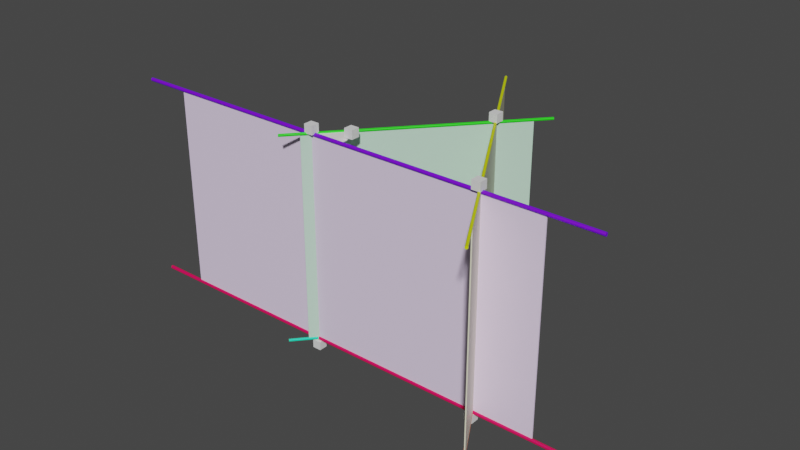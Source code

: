 # Source: teorema9_252.blend  (saved by Blender 3.6.11; exported with 4.5.12 LTS)
import bpy
from mathutils import Matrix  # noqa: F401  (used for matrix-valued properties, if any)

bpy.ops.wm.read_factory_settings(use_empty=True)
scene = bpy.context.scene
scene.name = 'Scene'

# ---- collections
col_collection = bpy.data.collections.new('Collection'); scene.collection.children.link(col_collection)

# ---- materials (node trees are filled in below, after node groups)
mat_x = bpy.data.materials.new('Матеріал')
mat_x.use_transparent_shadow = False
mat_001 = bpy.data.materials.new('Матеріал.001')
mat_001.use_transparent_shadow = False
mat_002 = bpy.data.materials.new('Матеріал.002')
mat_002.use_transparent_shadow = False
mat_007 = bpy.data.materials.new('Матеріал.007')
mat_007.use_transparent_shadow = False
mat_008 = bpy.data.materials.new('Матеріал.008')
mat_008.use_transparent_shadow = False
mat_006 = bpy.data.materials.new('Матеріал.006')
mat_006.use_transparent_shadow = False
mat_004 = bpy.data.materials.new('Матеріал.004')
mat_004.use_transparent_shadow = False
mat_005 = bpy.data.materials.new('Матеріал.005')
mat_005.use_transparent_shadow = False
mat_003 = bpy.data.materials.new('Матеріал.003')
mat_003.use_transparent_shadow = False
mat_material_001 = bpy.data.materials.new('Material.001')
mat_material_001.use_transparent_shadow = False
mat_material = bpy.data.materials.new('Material')
mat_material.alpha_threshold = 0.0
mat_material.use_transparent_shadow = False
mat_material.roughness = 0.5
mat_material.line_color = (0.0, 0.0, 0.0, 1.0)

# ---- material node trees
mat_x.use_nodes = True; mat_x.node_tree.nodes.clear()
_N = mat_x.node_tree.nodes; _L = mat_x.node_tree.links
n0 = _N.new('ShaderNodeBsdfPrincipled'); n0.name = 'Principled BSDF'; n0.location = (10, 300)
n0.distribution = 'GGX'
n0.subsurface_method = 'RANDOM_WALK_SKIN'
n0.inputs[0].default_value = (0.8951, 0.747, 1.0, 1.0)
n0.inputs[3].default_value = 1.45
n0.inputs[27].default_value = (0.0, 0.0, 0.0, 1.0)
n0.inputs[28].default_value = 1.0
n1 = _N.new('ShaderNodeOutputMaterial'); n1.name = 'Material Output'; n1.location = (300, 300)
_L.new(n0.outputs[0], n1.inputs[0])
n1.is_active_output = True
mat_001.use_nodes = True; mat_001.node_tree.nodes.clear()
_N = mat_001.node_tree.nodes; _L = mat_001.node_tree.links
n0 = _N.new('ShaderNodeBsdfPrincipled'); n0.name = 'Principled BSDF'; n0.location = (10, 300)
n0.distribution = 'GGX'
n0.subsurface_method = 'RANDOM_WALK_SKIN'
n0.inputs[0].default_value = (0.8, 0.7924, 0.5909, 1.0)
n0.inputs[3].default_value = 1.45
n0.inputs[27].default_value = (0.0, 0.0, 0.0, 1.0)
n0.inputs[28].default_value = 1.0
n1 = _N.new('ShaderNodeOutputMaterial'); n1.name = 'Material Output'; n1.location = (300, 300)
_L.new(n0.outputs[0], n1.inputs[0])
n1.is_active_output = True
mat_002.use_nodes = True; mat_002.node_tree.nodes.clear()
_N = mat_002.node_tree.nodes; _L = mat_002.node_tree.links
n0 = _N.new('ShaderNodeBsdfPrincipled'); n0.name = 'Principled BSDF'; n0.location = (10, 300)
n0.distribution = 'GGX'
n0.subsurface_method = 'RANDOM_WALK_SKIN'
n0.inputs[0].default_value = (0.5519, 0.8, 0.6372, 1.0)
n0.inputs[3].default_value = 1.45
n0.inputs[27].default_value = (0.0, 0.0, 0.0, 1.0)
n0.inputs[28].default_value = 1.0
n1 = _N.new('ShaderNodeOutputMaterial'); n1.name = 'Material Output'; n1.location = (300, 300)
_L.new(n0.outputs[0], n1.inputs[0])
n1.is_active_output = True
mat_007.use_nodes = True; mat_007.node_tree.nodes.clear()
_N = mat_007.node_tree.nodes; _L = mat_007.node_tree.links
n0 = _N.new('ShaderNodeBsdfPrincipled'); n0.name = 'Principled BSDF'; n0.location = (10, 300)
n0.distribution = 'GGX'
n0.subsurface_method = 'RANDOM_WALK_SKIN'
n0.inputs[0].default_value = (0.01265, 0.8, 0.001005, 1.0)
n0.inputs[3].default_value = 1.45
n0.inputs[27].default_value = (0.0, 0.0, 0.0, 1.0)
n0.inputs[28].default_value = 1.0
n1 = _N.new('ShaderNodeOutputMaterial'); n1.name = 'Material Output'; n1.location = (300, 300)
_L.new(n0.outputs[0], n1.inputs[0])
n1.is_active_output = True
mat_008.use_nodes = True; mat_008.node_tree.nodes.clear()
_N = mat_008.node_tree.nodes; _L = mat_008.node_tree.links
n0 = _N.new('ShaderNodeBsdfPrincipled'); n0.name = 'Principled BSDF'; n0.location = (10, 300)
n0.distribution = 'GGX'
n0.subsurface_method = 'RANDOM_WALK_SKIN'
n0.inputs[0].default_value = (0.6947, 0.8, 0.0, 1.0)
n0.inputs[3].default_value = 1.45
n0.inputs[27].default_value = (0.0, 0.0, 0.0, 1.0)
n0.inputs[28].default_value = 1.0
n1 = _N.new('ShaderNodeOutputMaterial'); n1.name = 'Material Output'; n1.location = (300, 300)
_L.new(n0.outputs[0], n1.inputs[0])
n1.is_active_output = True
mat_006.use_nodes = True; mat_006.node_tree.nodes.clear()
_N = mat_006.node_tree.nodes; _L = mat_006.node_tree.links
n0 = _N.new('ShaderNodeBsdfPrincipled'); n0.name = 'Principled BSDF'; n0.location = (10, 300)
n0.distribution = 'GGX'
n0.subsurface_method = 'RANDOM_WALK_SKIN'
n0.inputs[0].default_value = (0.1818, 0.0, 0.8, 1.0)
n0.inputs[3].default_value = 1.45
n0.inputs[27].default_value = (0.0, 0.0, 0.0, 1.0)
n0.inputs[28].default_value = 1.0
n1 = _N.new('ShaderNodeOutputMaterial'); n1.name = 'Material Output'; n1.location = (300, 300)
_L.new(n0.outputs[0], n1.inputs[0])
n1.is_active_output = True
mat_004.use_nodes = True; mat_004.node_tree.nodes.clear()
_N = mat_004.node_tree.nodes; _L = mat_004.node_tree.links
n0 = _N.new('ShaderNodeBsdfPrincipled'); n0.name = 'Principled BSDF'; n0.location = (10, 300)
n0.distribution = 'GGX'
n0.subsurface_method = 'RANDOM_WALK_SKIN'
n0.inputs[0].default_value = (0.0, 0.8, 0.4672, 1.0)
n0.inputs[3].default_value = 1.45
n0.inputs[27].default_value = (0.0, 0.0, 0.0, 1.0)
n0.inputs[28].default_value = 1.0
n1 = _N.new('ShaderNodeOutputMaterial'); n1.name = 'Material Output'; n1.location = (300, 300)
_L.new(n0.outputs[0], n1.inputs[0])
n1.is_active_output = True
mat_005.use_nodes = True; mat_005.node_tree.nodes.clear()
_N = mat_005.node_tree.nodes; _L = mat_005.node_tree.links
n0 = _N.new('ShaderNodeBsdfPrincipled'); n0.name = 'Principled BSDF'; n0.location = (10, 300)
n0.distribution = 'GGX'
n0.subsurface_method = 'RANDOM_WALK_SKIN'
n0.inputs[0].default_value = (0.8, 0.1372, 0.0, 1.0)
n0.inputs[3].default_value = 1.45
n0.inputs[27].default_value = (0.0, 0.0, 0.0, 1.0)
n0.inputs[28].default_value = 1.0
n1 = _N.new('ShaderNodeOutputMaterial'); n1.name = 'Material Output'; n1.location = (300, 300)
_L.new(n0.outputs[0], n1.inputs[0])
n1.is_active_output = True
mat_003.use_nodes = True; mat_003.node_tree.nodes.clear()
_N = mat_003.node_tree.nodes; _L = mat_003.node_tree.links
n0 = _N.new('ShaderNodeBsdfPrincipled'); n0.name = 'Principled BSDF'; n0.location = (10, 300)
n0.distribution = 'GGX'
n0.subsurface_method = 'RANDOM_WALK_SKIN'
n0.inputs[0].default_value = (0.8, 0.0, 0.09625, 1.0)
n0.inputs[3].default_value = 1.45
n0.inputs[27].default_value = (0.0, 0.0, 0.0, 1.0)
n0.inputs[28].default_value = 1.0
n1 = _N.new('ShaderNodeOutputMaterial'); n1.name = 'Material Output'; n1.location = (300, 300)
_L.new(n0.outputs[0], n1.inputs[0])
n1.is_active_output = True
mat_material_001.use_nodes = True; mat_material_001.node_tree.nodes.clear()
_N = mat_material_001.node_tree.nodes; _L = mat_material_001.node_tree.links
n0 = _N.new('ShaderNodeBsdfPrincipled'); n0.name = 'Principled BSDF'; n0.location = (10, 300)
n0.distribution = 'GGX'
n0.subsurface_method = 'RANDOM_WALK_SKIN'
n0.inputs[0].default_value = (1.0, 0.9576, 0.9576, 1.0)
n0.inputs[3].default_value = 1.45
n0.inputs[27].default_value = (0.0, 0.0, 0.0, 1.0)
n0.inputs[28].default_value = 1.0
n1 = _N.new('ShaderNodeOutputMaterial'); n1.name = 'Material Output'; n1.location = (300, 300)
_L.new(n0.outputs[0], n1.inputs[0])
n1.is_active_output = True
mat_material.use_nodes = True; mat_material.node_tree.nodes.clear()
_N = mat_material.node_tree.nodes; _L = mat_material.node_tree.links
n0 = _N.new('ShaderNodeOutputMaterial'); n0.name = 'Material Output'; n0.location = (300, 300)
n1 = _N.new('ShaderNodeBsdfPrincipled'); n1.name = 'Principled BSDF'; n1.location = (10, 300)
n1.distribution = 'GGX'
n1.subsurface_method = 'RANDOM_WALK_SKIN'
n1.inputs[3].default_value = 1.45
n1.inputs[27].default_value = (0.0, 0.0, 0.0, 1.0)
n1.inputs[28].default_value = 1.0
_L.new(n1.outputs[0], n0.inputs[0])
n0.is_active_output = True

# ---- world
world_world = bpy.data.worlds.new('World'); scene.world = world_world
world_world.use_nodes = True; world_world.node_tree.nodes.clear()
_N = world_world.node_tree.nodes; _L = world_world.node_tree.links
n0 = _N.new('ShaderNodeOutputWorld'); n0.name = 'World Output'; n0.location = (300, 300)
n1 = _N.new('ShaderNodeBackground'); n1.name = 'Background'; n1.location = (10, 300)
n1.inputs[0].default_value = (0.05088, 0.05088, 0.05088, 1.0)
_L.new(n1.outputs[0], n0.inputs[0])
n0.is_active_output = True
world_world.color = (0.05088, 0.05088, 0.05088)
world_world.use_sun_shadow = False
world_world.sun_shadow_jitter_overblur = 0.0

# ---- meshes
me_x = bpy.data.meshes.new('Площина')
me_x.from_pydata([(-2.927, -1.0, 4.279e-16), (1.0, -1.0, 0.0), (-2.927, 1.0, 4.279e-16), (1.0, 1.0, 0.0), (-2.927, -1.0, -0.01), (1.0, -1.0, -0.01), (-2.927, 1.0, -0.01), (1.0, 1.0, -0.01)], [], [(0, 1, 3, 2), (4, 6, 7, 5), (0, 2, 6, 4), (1, 0, 4, 5), (3, 1, 5, 7), (2, 3, 7, 6)])
_uv = me_x.uv_layers.new(name='UVКарта')
_uv.uv.foreach_set('vector', [0.0, 0.0, 1.0, 0.0, 1.0, 1.0, 0.0, 1.0, 0.0, 0.0, 0.0, 1.0, 1.0, 1.0, 1.0, 0.0, 0.0, 0.0, 0.0, 1.0, 0.0, 1.0, 0.0, 0.0, 1.0, 0.0, 0.0, 0.0, 0.0, 0.0, 1.0, 0.0, 1.0, 1.0, 1.0, 0.0, 1.0, 0.0, 1.0, 1.0, 0.0, 1.0, 1.0, 1.0, 1.0, 1.0, 0.0, 1.0])
me_x.materials.append(mat_x)
me_x.update()
me_001 = bpy.data.meshes.new('Площина.001')
me_001.from_pydata([(-1.0, -1.0, 0.0), (1.747, -1.0, -0.7874), (-1.0, 1.0, 0.0), (1.747, 1.0, -0.7874), (-1.003, -1.0, -0.009613), (1.744, -1.0, -0.7971), (-1.003, 1.0, -0.009613), (1.744, 1.0, -0.7971)], [], [(0, 1, 3, 2), (4, 6, 7, 5), (0, 2, 6, 4), (1, 0, 4, 5), (3, 1, 5, 7), (2, 3, 7, 6)])
_uv = me_001.uv_layers.new(name='UVКарта')
_uv.uv.foreach_set('vector', [0.0, 0.0, 1.0, 0.0, 1.0, 1.0, 0.0, 1.0, 0.0, 0.0, 0.0, 1.0, 1.0, 1.0, 1.0, 0.0, 0.0, 0.0, 0.0, 1.0, 0.0, 1.0, 0.0, 0.0, 1.0, 0.0, 0.0, 0.0, 0.0, 0.0, 1.0, 0.0, 1.0, 1.0, 1.0, 0.0, 1.0, 0.0, 1.0, 1.0, 0.0, 1.0, 1.0, 1.0, 1.0, 1.0, 0.0, 1.0])
me_001.materials.append(mat_001)
me_001.update()
me_002 = bpy.data.meshes.new('Площина.002')
me_002.from_pydata([(-1.0, -1.0, 0.0), (1.0, -1.0, 0.0), (-1.0, 1.0, 0.0), (1.0, 1.0, 0.0), (-1.0, -1.0, -0.01), (1.0, -1.0, -0.01), (-1.0, 1.0, -0.01), (1.0, 1.0, -0.01)], [], [(0, 1, 3, 2), (4, 6, 7, 5), (0, 2, 6, 4), (1, 0, 4, 5), (3, 1, 5, 7), (2, 3, 7, 6)])
_uv = me_002.uv_layers.new(name='UVКарта')
_uv.uv.foreach_set('vector', [0.0, 0.0, 1.0, 0.0, 1.0, 1.0, 0.0, 1.0, 0.0, 0.0, 0.0, 1.0, 1.0, 1.0, 1.0, 0.0, 0.0, 0.0, 0.0, 1.0, 0.0, 1.0, 0.0, 0.0, 1.0, 0.0, 0.0, 0.0, 0.0, 0.0, 1.0, 0.0, 1.0, 1.0, 1.0, 0.0, 1.0, 0.0, 1.0, 1.0, 0.0, 1.0, 1.0, 1.0, 1.0, 1.0, 0.0, 1.0])
me_002.materials.append(mat_002)
me_002.update()
me_x_1 = bpy.data.meshes.new('Циліндр')
me_x_1.from_pydata([(1.108, 0.4574, -1.305), (-0.0299, 1.065, 1.28), (1.303, 0.4382, -1.305), (0.1652, 1.045, 1.28), (1.49, 0.3813, -1.305), (0.3528, 0.9884, 1.28), (1.663, 0.2889, -1.305), (0.5257, 0.896, 1.28), (1.815, 0.1645, -1.305), (0.6772, 0.7717, 1.28), (1.939, 0.01297, -1.305), (0.8016, 0.6201, 1.28), (2.031, -0.1599, -1.305), (0.894, 0.4472, 1.28), (2.088, -0.3475, -1.305), (0.9509, 0.2597, 1.28), (2.108, -0.5426, -1.305), (0.9701, 0.06456, 1.28), (2.088, -0.7377, -1.305), (0.9509, -0.1305, 1.28), (2.031, -0.9253, -1.305), (0.894, -0.3181, 1.28), (1.939, -1.098, -1.305), (0.8016, -0.491, 1.28), (1.815, -1.25, -1.305), (0.6772, -0.6425, 1.28), (1.663, -1.374, -1.305), (0.5257, -0.7669, 1.28), (1.49, -1.466, -1.305), (0.3528, -0.8593, 1.28), (1.303, -1.523, -1.305), (0.1652, -0.9162, 1.28), (1.108, -1.543, -1.305), (-0.0299, -0.9354, 1.28), (0.9124, -1.523, -1.305), (-0.225, -0.9162, 1.28), (0.7248, -1.466, -1.305), (-0.4126, -0.8593, 1.28), (0.552, -1.374, -1.305), (-0.5855, -0.7669, 1.28), (0.4004, -1.25, -1.305), (-0.737, -0.6425, 1.28), (0.2761, -1.098, -1.305), (-0.8614, -0.491, 1.28), (0.1837, -0.9253, -1.305), (-0.9538, -0.3181, 1.28), (0.1267, -0.7377, -1.305), (-1.011, -0.1305, 1.28), (0.1075, -0.5426, -1.305), (-1.03, 0.06456, 1.28), (0.1267, -0.3475, -1.305), (-1.011, 0.2597, 1.28), (0.1837, -0.1599, -1.305), (-0.9538, 0.4472, 1.28), (0.2761, 0.01297, -1.305), (-0.8614, 0.6201, 1.28), (0.4004, 0.1645, -1.305), (-0.737, 0.7717, 1.28), (0.552, 0.2889, -1.305), (-0.5855, 0.896, 1.28), (0.7248, 0.3813, -1.305), (-0.4126, 0.9884, 1.28), (0.9124, 0.4382, -1.305), (-0.225, 1.045, 1.28)], [], [(0, 1, 3, 2), (2, 3, 5, 4), (4, 5, 7, 6), (6, 7, 9, 8), (8, 9, 11, 10), (10, 11, 13, 12), (12, 13, 15, 14), (14, 15, 17, 16), (16, 17, 19, 18), (18, 19, 21, 20), (20, 21, 23, 22), (22, 23, 25, 24), (24, 25, 27, 26), (26, 27, 29, 28), (28, 29, 31, 30), (30, 31, 33, 32), (32, 33, 35, 34), (34, 35, 37, 36), (36, 37, 39, 38), (38, 39, 41, 40), (40, 41, 43, 42), (42, 43, 45, 44), (44, 45, 47, 46), (46, 47, 49, 48), (48, 49, 51, 50), (50, 51, 53, 52), (52, 53, 55, 54), (54, 55, 57, 56), (56, 57, 59, 58), (58, 59, 61, 60), (3, 1, 63, 61, 59, 57, 55, 53, 51, 49, 47, 45, 43, 41, 39, 37, 35, 33, 31, 29, 27, 25, 23, 21, 19, 17, 15, 13, 11, 9, 7, 5), (60, 61, 63, 62), (62, 63, 1, 0), (0, 2, 4, 6, 8, 10, 12, 14, 16, 18, 20, 22, 24, 26, 28, 30, 32, 34, 36, 38, 40, 42, 44, 46, 48, 50, 52, 54, 56, 58, 60, 62)])
_uv = me_x_1.uv_layers.new(name='UVКарта')
_uv.uv.foreach_set('vector', [1.0, 0.5, 1.0, 1.0, 0.9688, 1.0, 0.9688, 0.5, 0.9688, 0.5, 0.9688, 1.0, 0.9375, 1.0, 0.9375, 0.5, 0.9375, 0.5, 0.9375, 1.0, 0.9062, 1.0, 0.9062, 0.5, 0.9062, 0.5, 0.9062, 1.0, 0.875, 1.0, 0.875, 0.5, 0.875, 0.5, 0.875, 1.0, 0.8438, 1.0, 0.8438, 0.5, 0.8438, 0.5, 0.8438, 1.0, 0.8125, 1.0, 0.8125, 0.5, 0.8125, 0.5, 0.8125, 1.0, 0.7812, 1.0, 0.7812, 0.5, 0.7812, 0.5, 0.7812, 1.0, 0.75, 1.0, 0.75, 0.5, 0.75, 0.5, 0.75, 1.0, 0.7188, 1.0, 0.7188, 0.5, 0.7188, 0.5, 0.7188, 1.0, 0.6875, 1.0, 0.6875, 0.5, 0.6875, 0.5, 0.6875, 1.0, 0.6562, 1.0, 0.6562, 0.5, 0.6562, 0.5, 0.6562, 1.0, 0.625, 1.0, 0.625, 0.5, 0.625, 0.5, 0.625, 1.0, 0.5938, 1.0, 0.5938, 0.5, 0.5938, 0.5, 0.5938, 1.0, 0.5625, 1.0, 0.5625, 0.5, 0.5625, 0.5, 0.5625, 1.0, 0.5312, 1.0, 0.5312, 0.5, 0.5312, 0.5, 0.5312, 1.0, 0.5, 1.0, 0.5, 0.5, 0.5, 0.5, 0.5, 1.0, 0.4688, 1.0, 0.4688, 0.5, 0.4688, 0.5, 0.4688, 1.0, 0.4375, 1.0, 0.4375, 0.5, 0.4375, 0.5, 0.4375, 1.0, 0.4062, 1.0, 0.4062, 0.5, 0.4062, 0.5, 0.4062, 1.0, 0.375, 1.0, 0.375, 0.5, 0.375, 0.5, 0.375, 1.0, 0.3438, 1.0, 0.3438, 0.5, 0.3438, 0.5, 0.3438, 1.0, 0.3125, 1.0, 0.3125, 0.5, 0.3125, 0.5, 0.3125, 1.0, 0.2812, 1.0, 0.2812, 0.5, 0.2812, 0.5, 0.2812, 1.0, 0.25, 1.0, 0.25, 0.5, 0.25, 0.5, 0.25, 1.0, 0.2188, 1.0, 0.2188, 0.5, 0.2188, 0.5, 0.2188, 1.0, 0.1875, 1.0, 0.1875, 0.5, 0.1875, 0.5, 0.1875, 1.0, 0.1562, 1.0, 0.1562, 0.5, 0.1562, 0.5, 0.1562, 1.0, 0.125, 1.0, 0.125, 0.5, 0.125, 0.5, 0.125, 1.0, 0.09375, 1.0, 0.09375, 0.5, 0.09375, 0.5, 0.09375, 1.0, 0.0625, 1.0, 0.0625, 0.5, 0.2968, 0.4854, 0.25, 0.49, 0.2032, 0.4854, 0.1582, 0.4717, 0.1167, 0.4496, 0.08029, 0.4197, 0.05045, 0.3833, 0.02827, 0.3418, 0.01461, 0.2968, 0.01, 0.25, 0.01461, 0.2032, 0.02827, 0.1582, 0.05045, 0.1167, 0.08029, 0.08029, 0.1167, 0.05045, 0.1582, 0.02827, 0.2032, 0.01461, 0.25, 0.01, 0.2968, 0.01461, 0.3418, 0.02827, 0.3833, 0.05045, 0.4197, 0.08029, 0.4496, 0.1167, 0.4717, 0.1582, 0.4854, 0.2032, 0.49, 0.25, 0.4854, 0.2968, 0.4717, 0.3418, 0.4496, 0.3833, 0.4197, 0.4197, 0.3833, 0.4496, 0.3418, 0.4717, 0.0625, 0.5, 0.0625, 1.0, 0.03125, 1.0, 0.03125, 0.5, 0.03125, 0.5, 0.03125, 1.0, 0.0, 1.0, 0.0, 0.5, 0.75, 0.49, 0.7968, 0.4854, 0.8418, 0.4717, 0.8833, 0.4496, 0.9197, 0.4197, 0.9496, 0.3833, 0.9717, 0.3418, 0.9854, 0.2968, 0.99, 0.25, 0.9854, 0.2032, 0.9717, 0.1582, 0.9496, 0.1167, 0.9197, 0.08029, 0.8833, 0.05045, 0.8418, 0.02827, 0.7968, 0.01461, 0.75, 0.01, 0.7032, 0.01461, 0.6582, 0.02827, 0.6167, 0.05045, 0.5803, 0.08029, 0.5504, 0.1167, 0.5283, 0.1582, 0.5146, 0.2032, 0.51, 0.25, 0.5146, 0.2968, 0.5283, 0.3418, 0.5504, 0.3833, 0.5803, 0.4197, 0.6167, 0.4496, 0.6582, 0.4717, 0.7032, 0.4854])
me_x_1.materials.append(mat_007)
me_x_1.update()
me_001_1 = bpy.data.meshes.new('Циліндр.001')
me_001_1.from_pydata([(-2.957, 2.379, -1.779), (10.07, -3.599, 1.905), (-2.762, 2.359, -1.779), (10.26, -3.618, 1.905), (-2.574, 2.303, -1.779), (10.45, -3.675, 1.905), (-2.401, 2.21, -1.779), (10.63, -3.768, 1.905), (-2.25, 2.086, -1.779), (10.78, -3.892, 1.905), (-2.125, 1.934, -1.779), (10.9, -4.044, 1.905), (-2.033, 1.761, -1.779), (10.99, -4.216, 1.905), (-1.976, 1.574, -1.779), (11.05, -4.404, 1.905), (-1.957, 1.379, -1.779), (11.07, -4.599, 1.905), (-1.976, 1.184, -1.779), (11.05, -4.794, 1.905), (-2.033, 0.996, -1.779), (10.99, -4.982, 1.905), (-2.125, 0.8231, -1.779), (10.9, -5.155, 1.905), (-2.25, 0.6715, -1.779), (10.78, -5.306, 1.905), (-2.401, 0.5472, -1.779), (10.63, -5.431, 1.905), (-2.574, 0.4548, -1.779), (10.45, -5.523, 1.905), (-2.762, 0.3979, -1.779), (10.26, -5.58, 1.905), (-2.957, 0.3787, -1.779), (10.07, -5.599, 1.905), (-3.152, 0.3979, -1.779), (9.875, -5.58, 1.905), (-3.339, 0.4548, -1.779), (9.687, -5.523, 1.905), (-3.512, 0.5472, -1.779), (9.514, -5.431, 1.905), (-3.664, 0.6715, -1.779), (9.363, -5.306, 1.905), (-3.788, 0.8231, -1.779), (9.238, -5.155, 1.905), (-3.881, 0.996, -1.779), (9.146, -4.982, 1.905), (-3.937, 1.184, -1.779), (9.089, -4.794, 1.905), (-3.957, 1.379, -1.779), (9.07, -4.599, 1.905), (-3.937, 1.574, -1.779), (9.089, -4.404, 1.905), (-3.881, 1.761, -1.779), (9.146, -4.216, 1.905), (-3.788, 1.934, -1.779), (9.238, -4.044, 1.905), (-3.664, 2.086, -1.779), (9.363, -3.892, 1.905), (-3.512, 2.21, -1.779), (9.514, -3.768, 1.905), (-3.339, 2.303, -1.779), (9.687, -3.675, 1.905), (-3.152, 2.359, -1.779), (9.875, -3.618, 1.905)], [], [(0, 1, 3, 2), (2, 3, 5, 4), (4, 5, 7, 6), (6, 7, 9, 8), (8, 9, 11, 10), (10, 11, 13, 12), (12, 13, 15, 14), (14, 15, 17, 16), (16, 17, 19, 18), (18, 19, 21, 20), (20, 21, 23, 22), (22, 23, 25, 24), (24, 25, 27, 26), (26, 27, 29, 28), (28, 29, 31, 30), (30, 31, 33, 32), (32, 33, 35, 34), (34, 35, 37, 36), (36, 37, 39, 38), (38, 39, 41, 40), (40, 41, 43, 42), (42, 43, 45, 44), (44, 45, 47, 46), (46, 47, 49, 48), (48, 49, 51, 50), (50, 51, 53, 52), (52, 53, 55, 54), (54, 55, 57, 56), (56, 57, 59, 58), (58, 59, 61, 60), (3, 1, 63, 61, 59, 57, 55, 53, 51, 49, 47, 45, 43, 41, 39, 37, 35, 33, 31, 29, 27, 25, 23, 21, 19, 17, 15, 13, 11, 9, 7, 5), (60, 61, 63, 62), (62, 63, 1, 0), (0, 2, 4, 6, 8, 10, 12, 14, 16, 18, 20, 22, 24, 26, 28, 30, 32, 34, 36, 38, 40, 42, 44, 46, 48, 50, 52, 54, 56, 58, 60, 62)])
_uv = me_001_1.uv_layers.new(name='UVКарта')
_uv.uv.foreach_set('vector', [1.0, 0.5, 1.0, 1.0, 0.9688, 1.0, 0.9688, 0.5, 0.9688, 0.5, 0.9688, 1.0, 0.9375, 1.0, 0.9375, 0.5, 0.9375, 0.5, 0.9375, 1.0, 0.9062, 1.0, 0.9062, 0.5, 0.9062, 0.5, 0.9062, 1.0, 0.875, 1.0, 0.875, 0.5, 0.875, 0.5, 0.875, 1.0, 0.8438, 1.0, 0.8438, 0.5, 0.8438, 0.5, 0.8438, 1.0, 0.8125, 1.0, 0.8125, 0.5, 0.8125, 0.5, 0.8125, 1.0, 0.7812, 1.0, 0.7812, 0.5, 0.7812, 0.5, 0.7812, 1.0, 0.75, 1.0, 0.75, 0.5, 0.75, 0.5, 0.75, 1.0, 0.7188, 1.0, 0.7188, 0.5, 0.7188, 0.5, 0.7188, 1.0, 0.6875, 1.0, 0.6875, 0.5, 0.6875, 0.5, 0.6875, 1.0, 0.6562, 1.0, 0.6562, 0.5, 0.6562, 0.5, 0.6562, 1.0, 0.625, 1.0, 0.625, 0.5, 0.625, 0.5, 0.625, 1.0, 0.5938, 1.0, 0.5938, 0.5, 0.5938, 0.5, 0.5938, 1.0, 0.5625, 1.0, 0.5625, 0.5, 0.5625, 0.5, 0.5625, 1.0, 0.5312, 1.0, 0.5312, 0.5, 0.5312, 0.5, 0.5312, 1.0, 0.5, 1.0, 0.5, 0.5, 0.5, 0.5, 0.5, 1.0, 0.4688, 1.0, 0.4688, 0.5, 0.4688, 0.5, 0.4688, 1.0, 0.4375, 1.0, 0.4375, 0.5, 0.4375, 0.5, 0.4375, 1.0, 0.4062, 1.0, 0.4062, 0.5, 0.4062, 0.5, 0.4062, 1.0, 0.375, 1.0, 0.375, 0.5, 0.375, 0.5, 0.375, 1.0, 0.3438, 1.0, 0.3438, 0.5, 0.3438, 0.5, 0.3438, 1.0, 0.3125, 1.0, 0.3125, 0.5, 0.3125, 0.5, 0.3125, 1.0, 0.2812, 1.0, 0.2812, 0.5, 0.2812, 0.5, 0.2812, 1.0, 0.25, 1.0, 0.25, 0.5, 0.25, 0.5, 0.25, 1.0, 0.2188, 1.0, 0.2188, 0.5, 0.2188, 0.5, 0.2188, 1.0, 0.1875, 1.0, 0.1875, 0.5, 0.1875, 0.5, 0.1875, 1.0, 0.1562, 1.0, 0.1562, 0.5, 0.1562, 0.5, 0.1562, 1.0, 0.125, 1.0, 0.125, 0.5, 0.125, 0.5, 0.125, 1.0, 0.09375, 1.0, 0.09375, 0.5, 0.09375, 0.5, 0.09375, 1.0, 0.0625, 1.0, 0.0625, 0.5, 0.2968, 0.4854, 0.25, 0.49, 0.2032, 0.4854, 0.1582, 0.4717, 0.1167, 0.4496, 0.08029, 0.4197, 0.05045, 0.3833, 0.02827, 0.3418, 0.01461, 0.2968, 0.01, 0.25, 0.01461, 0.2032, 0.02827, 0.1582, 0.05045, 0.1167, 0.08029, 0.08029, 0.1167, 0.05045, 0.1582, 0.02827, 0.2032, 0.01461, 0.25, 0.01, 0.2968, 0.01461, 0.3418, 0.02827, 0.3833, 0.05045, 0.4197, 0.08029, 0.4496, 0.1167, 0.4717, 0.1582, 0.4854, 0.2032, 0.49, 0.25, 0.4854, 0.2968, 0.4717, 0.3418, 0.4496, 0.3833, 0.4197, 0.4197, 0.3833, 0.4496, 0.3418, 0.4717, 0.0625, 0.5, 0.0625, 1.0, 0.03125, 1.0, 0.03125, 0.5, 0.03125, 0.5, 0.03125, 1.0, 0.0, 1.0, 0.0, 0.5, 0.75, 0.49, 0.7968, 0.4854, 0.8418, 0.4717, 0.8833, 0.4496, 0.9197, 0.4197, 0.9496, 0.3833, 0.9717, 0.3418, 0.9854, 0.2968, 0.99, 0.25, 0.9854, 0.2032, 0.9717, 0.1582, 0.9496, 0.1167, 0.9197, 0.08029, 0.8833, 0.05045, 0.8418, 0.02827, 0.7968, 0.01461, 0.75, 0.01, 0.7032, 0.01461, 0.6582, 0.02827, 0.6167, 0.05045, 0.5803, 0.08029, 0.5504, 0.1167, 0.5283, 0.1582, 0.5146, 0.2032, 0.51, 0.25, 0.5146, 0.2968, 0.5283, 0.3418, 0.5504, 0.3833, 0.5803, 0.4197, 0.6167, 0.4496, 0.6582, 0.4717, 0.7032, 0.4854])
me_001_1.materials.append(mat_008)
me_001_1.update()
me_002_1 = bpy.data.meshes.new('Циліндр.002')
me_002_1.from_pydata([(5.066, -1.133, -2.246), (18.53, -7.391, 1.859), (5.261, -1.152, -2.246), (18.72, -7.41, 1.859), (5.449, -1.209, -2.246), (18.91, -7.467, 1.859), (5.622, -1.302, -2.246), (19.08, -7.559, 1.859), (5.773, -1.426, -2.246), (19.24, -7.684, 1.859), (5.898, -1.578, -2.246), (19.36, -7.835, 1.859), (5.99, -1.75, -2.246), (19.45, -8.008, 1.859), (6.047, -1.938, -2.246), (19.51, -8.196, 1.859), (6.066, -2.133, -2.246), (19.53, -8.391, 1.859), (6.047, -2.328, -2.246), (19.51, -8.586, 1.859), (5.99, -2.516, -2.246), (19.45, -8.774, 1.859), (5.898, -2.689, -2.246), (19.36, -8.946, 1.859), (5.773, -2.84, -2.246), (19.24, -9.098, 1.859), (5.622, -2.965, -2.246), (19.08, -9.222, 1.859), (5.449, -3.057, -2.246), (18.91, -9.315, 1.859), (5.261, -3.114, -2.246), (18.72, -9.372, 1.859), (5.066, -3.133, -2.246), (18.53, -9.391, 1.859), (4.871, -3.114, -2.246), (18.33, -9.372, 1.859), (4.683, -3.057, -2.246), (18.15, -9.315, 1.859), (4.511, -2.965, -2.246), (17.97, -9.222, 1.859), (4.359, -2.84, -2.246), (17.82, -9.098, 1.859), (4.235, -2.689, -2.246), (17.7, -8.946, 1.859), (4.142, -2.516, -2.246), (17.6, -8.774, 1.859), (4.085, -2.328, -2.246), (17.55, -8.586, 1.859), (4.066, -2.133, -2.246), (17.53, -8.391, 1.859), (4.085, -1.938, -2.246), (17.55, -8.196, 1.859), (4.142, -1.75, -2.246), (17.6, -8.008, 1.859), (4.235, -1.578, -2.246), (17.7, -7.835, 1.859), (4.359, -1.426, -2.246), (17.82, -7.684, 1.859), (4.511, -1.302, -2.246), (17.97, -7.559, 1.859), (4.683, -1.209, -2.246), (18.15, -7.467, 1.859), (4.871, -1.152, -2.246), (18.33, -7.41, 1.859)], [], [(0, 1, 3, 2), (2, 3, 5, 4), (4, 5, 7, 6), (6, 7, 9, 8), (8, 9, 11, 10), (10, 11, 13, 12), (12, 13, 15, 14), (14, 15, 17, 16), (16, 17, 19, 18), (18, 19, 21, 20), (20, 21, 23, 22), (22, 23, 25, 24), (24, 25, 27, 26), (26, 27, 29, 28), (28, 29, 31, 30), (30, 31, 33, 32), (32, 33, 35, 34), (34, 35, 37, 36), (36, 37, 39, 38), (38, 39, 41, 40), (40, 41, 43, 42), (42, 43, 45, 44), (44, 45, 47, 46), (46, 47, 49, 48), (48, 49, 51, 50), (50, 51, 53, 52), (52, 53, 55, 54), (54, 55, 57, 56), (56, 57, 59, 58), (58, 59, 61, 60), (3, 1, 63, 61, 59, 57, 55, 53, 51, 49, 47, 45, 43, 41, 39, 37, 35, 33, 31, 29, 27, 25, 23, 21, 19, 17, 15, 13, 11, 9, 7, 5), (60, 61, 63, 62), (62, 63, 1, 0), (0, 2, 4, 6, 8, 10, 12, 14, 16, 18, 20, 22, 24, 26, 28, 30, 32, 34, 36, 38, 40, 42, 44, 46, 48, 50, 52, 54, 56, 58, 60, 62)])
_uv = me_002_1.uv_layers.new(name='UVКарта')
_uv.uv.foreach_set('vector', [1.0, 0.5, 1.0, 1.0, 0.9688, 1.0, 0.9688, 0.5, 0.9688, 0.5, 0.9688, 1.0, 0.9375, 1.0, 0.9375, 0.5, 0.9375, 0.5, 0.9375, 1.0, 0.9062, 1.0, 0.9062, 0.5, 0.9062, 0.5, 0.9062, 1.0, 0.875, 1.0, 0.875, 0.5, 0.875, 0.5, 0.875, 1.0, 0.8438, 1.0, 0.8438, 0.5, 0.8438, 0.5, 0.8438, 1.0, 0.8125, 1.0, 0.8125, 0.5, 0.8125, 0.5, 0.8125, 1.0, 0.7812, 1.0, 0.7812, 0.5, 0.7812, 0.5, 0.7812, 1.0, 0.75, 1.0, 0.75, 0.5, 0.75, 0.5, 0.75, 1.0, 0.7188, 1.0, 0.7188, 0.5, 0.7188, 0.5, 0.7188, 1.0, 0.6875, 1.0, 0.6875, 0.5, 0.6875, 0.5, 0.6875, 1.0, 0.6562, 1.0, 0.6562, 0.5, 0.6562, 0.5, 0.6562, 1.0, 0.625, 1.0, 0.625, 0.5, 0.625, 0.5, 0.625, 1.0, 0.5938, 1.0, 0.5938, 0.5, 0.5938, 0.5, 0.5938, 1.0, 0.5625, 1.0, 0.5625, 0.5, 0.5625, 0.5, 0.5625, 1.0, 0.5312, 1.0, 0.5312, 0.5, 0.5312, 0.5, 0.5312, 1.0, 0.5, 1.0, 0.5, 0.5, 0.5, 0.5, 0.5, 1.0, 0.4688, 1.0, 0.4688, 0.5, 0.4688, 0.5, 0.4688, 1.0, 0.4375, 1.0, 0.4375, 0.5, 0.4375, 0.5, 0.4375, 1.0, 0.4062, 1.0, 0.4062, 0.5, 0.4062, 0.5, 0.4062, 1.0, 0.375, 1.0, 0.375, 0.5, 0.375, 0.5, 0.375, 1.0, 0.3438, 1.0, 0.3438, 0.5, 0.3438, 0.5, 0.3438, 1.0, 0.3125, 1.0, 0.3125, 0.5, 0.3125, 0.5, 0.3125, 1.0, 0.2812, 1.0, 0.2812, 0.5, 0.2812, 0.5, 0.2812, 1.0, 0.25, 1.0, 0.25, 0.5, 0.25, 0.5, 0.25, 1.0, 0.2188, 1.0, 0.2188, 0.5, 0.2188, 0.5, 0.2188, 1.0, 0.1875, 1.0, 0.1875, 0.5, 0.1875, 0.5, 0.1875, 1.0, 0.1562, 1.0, 0.1562, 0.5, 0.1562, 0.5, 0.1562, 1.0, 0.125, 1.0, 0.125, 0.5, 0.125, 0.5, 0.125, 1.0, 0.09375, 1.0, 0.09375, 0.5, 0.09375, 0.5, 0.09375, 1.0, 0.0625, 1.0, 0.0625, 0.5, 0.2968, 0.4854, 0.25, 0.49, 0.2032, 0.4854, 0.1582, 0.4717, 0.1167, 0.4496, 0.08029, 0.4197, 0.05045, 0.3833, 0.02827, 0.3418, 0.01461, 0.2968, 0.01, 0.25, 0.01461, 0.2032, 0.02827, 0.1582, 0.05045, 0.1167, 0.08029, 0.08029, 0.1167, 0.05045, 0.1582, 0.02827, 0.2032, 0.01461, 0.25, 0.01, 0.2968, 0.01461, 0.3418, 0.02827, 0.3833, 0.05045, 0.4197, 0.08029, 0.4496, 0.1167, 0.4717, 0.1582, 0.4854, 0.2032, 0.49, 0.25, 0.4854, 0.2968, 0.4717, 0.3418, 0.4496, 0.3833, 0.4197, 0.4197, 0.3833, 0.4496, 0.3418, 0.4717, 0.0625, 0.5, 0.0625, 1.0, 0.03125, 1.0, 0.03125, 0.5, 0.03125, 0.5, 0.03125, 1.0, 0.0, 1.0, 0.0, 0.5, 0.75, 0.49, 0.7968, 0.4854, 0.8418, 0.4717, 0.8833, 0.4496, 0.9197, 0.4197, 0.9496, 0.3833, 0.9717, 0.3418, 0.9854, 0.2968, 0.99, 0.25, 0.9854, 0.2032, 0.9717, 0.1582, 0.9496, 0.1167, 0.9197, 0.08029, 0.8833, 0.05045, 0.8418, 0.02827, 0.7968, 0.01461, 0.75, 0.01, 0.7032, 0.01461, 0.6582, 0.02827, 0.6167, 0.05045, 0.5803, 0.08029, 0.5504, 0.1167, 0.5283, 0.1582, 0.5146, 0.2032, 0.51, 0.25, 0.5146, 0.2968, 0.5283, 0.3418, 0.5504, 0.3833, 0.5803, 0.4197, 0.6167, 0.4496, 0.6582, 0.4717, 0.7032, 0.4854])
me_002_1.materials.append(mat_006)
me_002_1.update()
me_003 = bpy.data.meshes.new('Циліндр.003')
me_003.from_pydata([(1.108, 0.4574, -1.305), (-0.0299, 1.065, 1.28), (1.303, 0.4382, -1.305), (0.1652, 1.045, 1.28), (1.49, 0.3813, -1.305), (0.3528, 0.9884, 1.28), (1.663, 0.2889, -1.305), (0.5257, 0.896, 1.28), (1.815, 0.1645, -1.305), (0.6772, 0.7717, 1.28), (1.939, 0.01297, -1.305), (0.8016, 0.6201, 1.28), (2.031, -0.1599, -1.305), (0.894, 0.4472, 1.28), (2.088, -0.3475, -1.305), (0.9509, 0.2597, 1.28), (2.108, -0.5426, -1.305), (0.9701, 0.06456, 1.28), (2.088, -0.7377, -1.305), (0.9509, -0.1305, 1.28), (2.031, -0.9253, -1.305), (0.894, -0.3181, 1.28), (1.939, -1.098, -1.305), (0.8016, -0.491, 1.28), (1.815, -1.25, -1.305), (0.6772, -0.6425, 1.28), (1.663, -1.374, -1.305), (0.5257, -0.7669, 1.28), (1.49, -1.466, -1.305), (0.3528, -0.8593, 1.28), (1.303, -1.523, -1.305), (0.1652, -0.9162, 1.28), (1.108, -1.543, -1.305), (-0.0299, -0.9354, 1.28), (0.9124, -1.523, -1.305), (-0.225, -0.9162, 1.28), (0.7248, -1.466, -1.305), (-0.4126, -0.8593, 1.28), (0.552, -1.374, -1.305), (-0.5855, -0.7669, 1.28), (0.4004, -1.25, -1.305), (-0.737, -0.6425, 1.28), (0.2761, -1.098, -1.305), (-0.8614, -0.491, 1.28), (0.1837, -0.9253, -1.305), (-0.9538, -0.3181, 1.28), (0.1267, -0.7377, -1.305), (-1.011, -0.1305, 1.28), (0.1075, -0.5426, -1.305), (-1.03, 0.06456, 1.28), (0.1267, -0.3475, -1.305), (-1.011, 0.2597, 1.28), (0.1837, -0.1599, -1.305), (-0.9538, 0.4472, 1.28), (0.2761, 0.01297, -1.305), (-0.8614, 0.6201, 1.28), (0.4004, 0.1645, -1.305), (-0.737, 0.7717, 1.28), (0.552, 0.2889, -1.305), (-0.5855, 0.896, 1.28), (0.7248, 0.3813, -1.305), (-0.4126, 0.9884, 1.28), (0.9124, 0.4382, -1.305), (-0.225, 1.045, 1.28)], [], [(0, 1, 3, 2), (2, 3, 5, 4), (4, 5, 7, 6), (6, 7, 9, 8), (8, 9, 11, 10), (10, 11, 13, 12), (12, 13, 15, 14), (14, 15, 17, 16), (16, 17, 19, 18), (18, 19, 21, 20), (20, 21, 23, 22), (22, 23, 25, 24), (24, 25, 27, 26), (26, 27, 29, 28), (28, 29, 31, 30), (30, 31, 33, 32), (32, 33, 35, 34), (34, 35, 37, 36), (36, 37, 39, 38), (38, 39, 41, 40), (40, 41, 43, 42), (42, 43, 45, 44), (44, 45, 47, 46), (46, 47, 49, 48), (48, 49, 51, 50), (50, 51, 53, 52), (52, 53, 55, 54), (54, 55, 57, 56), (56, 57, 59, 58), (58, 59, 61, 60), (3, 1, 63, 61, 59, 57, 55, 53, 51, 49, 47, 45, 43, 41, 39, 37, 35, 33, 31, 29, 27, 25, 23, 21, 19, 17, 15, 13, 11, 9, 7, 5), (60, 61, 63, 62), (62, 63, 1, 0), (0, 2, 4, 6, 8, 10, 12, 14, 16, 18, 20, 22, 24, 26, 28, 30, 32, 34, 36, 38, 40, 42, 44, 46, 48, 50, 52, 54, 56, 58, 60, 62)])
_uv = me_003.uv_layers.new(name='UVКарта')
_uv.uv.foreach_set('vector', [1.0, 0.5, 1.0, 1.0, 0.9688, 1.0, 0.9688, 0.5, 0.9688, 0.5, 0.9688, 1.0, 0.9375, 1.0, 0.9375, 0.5, 0.9375, 0.5, 0.9375, 1.0, 0.9062, 1.0, 0.9062, 0.5, 0.9062, 0.5, 0.9062, 1.0, 0.875, 1.0, 0.875, 0.5, 0.875, 0.5, 0.875, 1.0, 0.8438, 1.0, 0.8438, 0.5, 0.8438, 0.5, 0.8438, 1.0, 0.8125, 1.0, 0.8125, 0.5, 0.8125, 0.5, 0.8125, 1.0, 0.7812, 1.0, 0.7812, 0.5, 0.7812, 0.5, 0.7812, 1.0, 0.75, 1.0, 0.75, 0.5, 0.75, 0.5, 0.75, 1.0, 0.7188, 1.0, 0.7188, 0.5, 0.7188, 0.5, 0.7188, 1.0, 0.6875, 1.0, 0.6875, 0.5, 0.6875, 0.5, 0.6875, 1.0, 0.6562, 1.0, 0.6562, 0.5, 0.6562, 0.5, 0.6562, 1.0, 0.625, 1.0, 0.625, 0.5, 0.625, 0.5, 0.625, 1.0, 0.5938, 1.0, 0.5938, 0.5, 0.5938, 0.5, 0.5938, 1.0, 0.5625, 1.0, 0.5625, 0.5, 0.5625, 0.5, 0.5625, 1.0, 0.5312, 1.0, 0.5312, 0.5, 0.5312, 0.5, 0.5312, 1.0, 0.5, 1.0, 0.5, 0.5, 0.5, 0.5, 0.5, 1.0, 0.4688, 1.0, 0.4688, 0.5, 0.4688, 0.5, 0.4688, 1.0, 0.4375, 1.0, 0.4375, 0.5, 0.4375, 0.5, 0.4375, 1.0, 0.4062, 1.0, 0.4062, 0.5, 0.4062, 0.5, 0.4062, 1.0, 0.375, 1.0, 0.375, 0.5, 0.375, 0.5, 0.375, 1.0, 0.3438, 1.0, 0.3438, 0.5, 0.3438, 0.5, 0.3438, 1.0, 0.3125, 1.0, 0.3125, 0.5, 0.3125, 0.5, 0.3125, 1.0, 0.2812, 1.0, 0.2812, 0.5, 0.2812, 0.5, 0.2812, 1.0, 0.25, 1.0, 0.25, 0.5, 0.25, 0.5, 0.25, 1.0, 0.2188, 1.0, 0.2188, 0.5, 0.2188, 0.5, 0.2188, 1.0, 0.1875, 1.0, 0.1875, 0.5, 0.1875, 0.5, 0.1875, 1.0, 0.1562, 1.0, 0.1562, 0.5, 0.1562, 0.5, 0.1562, 1.0, 0.125, 1.0, 0.125, 0.5, 0.125, 0.5, 0.125, 1.0, 0.09375, 1.0, 0.09375, 0.5, 0.09375, 0.5, 0.09375, 1.0, 0.0625, 1.0, 0.0625, 0.5, 0.2968, 0.4854, 0.25, 0.49, 0.2032, 0.4854, 0.1582, 0.4717, 0.1167, 0.4496, 0.08029, 0.4197, 0.05045, 0.3833, 0.02827, 0.3418, 0.01461, 0.2968, 0.01, 0.25, 0.01461, 0.2032, 0.02827, 0.1582, 0.05045, 0.1167, 0.08029, 0.08029, 0.1167, 0.05045, 0.1582, 0.02827, 0.2032, 0.01461, 0.25, 0.01, 0.2968, 0.01461, 0.3418, 0.02827, 0.3833, 0.05045, 0.4197, 0.08029, 0.4496, 0.1167, 0.4717, 0.1582, 0.4854, 0.2032, 0.49, 0.25, 0.4854, 0.2968, 0.4717, 0.3418, 0.4496, 0.3833, 0.4197, 0.4197, 0.3833, 0.4496, 0.3418, 0.4717, 0.0625, 0.5, 0.0625, 1.0, 0.03125, 1.0, 0.03125, 0.5, 0.03125, 0.5, 0.03125, 1.0, 0.0, 1.0, 0.0, 0.5, 0.75, 0.49, 0.7968, 0.4854, 0.8418, 0.4717, 0.8833, 0.4496, 0.9197, 0.4197, 0.9496, 0.3833, 0.9717, 0.3418, 0.9854, 0.2968, 0.99, 0.25, 0.9854, 0.2032, 0.9717, 0.1582, 0.9496, 0.1167, 0.9197, 0.08029, 0.8833, 0.05045, 0.8418, 0.02827, 0.7968, 0.01461, 0.75, 0.01, 0.7032, 0.01461, 0.6582, 0.02827, 0.6167, 0.05045, 0.5803, 0.08029, 0.5504, 0.1167, 0.5283, 0.1582, 0.5146, 0.2032, 0.51, 0.25, 0.5146, 0.2968, 0.5283, 0.3418, 0.5504, 0.3833, 0.5803, 0.4197, 0.6167, 0.4496, 0.6582, 0.4717, 0.7032, 0.4854])
me_003.materials.append(mat_004)
me_003.update()
me_004 = bpy.data.meshes.new('Циліндр.004')
me_004.from_pydata([(-2.957, 2.379, -1.779), (10.07, -3.599, 1.905), (-2.762, 2.359, -1.779), (10.26, -3.618, 1.905), (-2.574, 2.303, -1.779), (10.45, -3.675, 1.905), (-2.401, 2.21, -1.779), (10.63, -3.768, 1.905), (-2.25, 2.086, -1.779), (10.78, -3.892, 1.905), (-2.125, 1.934, -1.779), (10.9, -4.044, 1.905), (-2.033, 1.761, -1.779), (10.99, -4.216, 1.905), (-1.976, 1.574, -1.779), (11.05, -4.404, 1.905), (-1.957, 1.379, -1.779), (11.07, -4.599, 1.905), (-1.976, 1.184, -1.779), (11.05, -4.794, 1.905), (-2.033, 0.996, -1.779), (10.99, -4.982, 1.905), (-2.125, 0.8231, -1.779), (10.9, -5.155, 1.905), (-2.25, 0.6715, -1.779), (10.78, -5.306, 1.905), (-2.401, 0.5472, -1.779), (10.63, -5.431, 1.905), (-2.574, 0.4548, -1.779), (10.45, -5.523, 1.905), (-2.762, 0.3979, -1.779), (10.26, -5.58, 1.905), (-2.957, 0.3787, -1.779), (10.07, -5.599, 1.905), (-3.152, 0.3979, -1.779), (9.875, -5.58, 1.905), (-3.339, 0.4548, -1.779), (9.687, -5.523, 1.905), (-3.512, 0.5472, -1.779), (9.514, -5.431, 1.905), (-3.664, 0.6715, -1.779), (9.363, -5.306, 1.905), (-3.788, 0.8231, -1.779), (9.238, -5.155, 1.905), (-3.881, 0.996, -1.779), (9.146, -4.982, 1.905), (-3.937, 1.184, -1.779), (9.089, -4.794, 1.905), (-3.957, 1.379, -1.779), (9.07, -4.599, 1.905), (-3.937, 1.574, -1.779), (9.089, -4.404, 1.905), (-3.881, 1.761, -1.779), (9.146, -4.216, 1.905), (-3.788, 1.934, -1.779), (9.238, -4.044, 1.905), (-3.664, 2.086, -1.779), (9.363, -3.892, 1.905), (-3.512, 2.21, -1.779), (9.514, -3.768, 1.905), (-3.339, 2.303, -1.779), (9.687, -3.675, 1.905), (-3.152, 2.359, -1.779), (9.875, -3.618, 1.905)], [], [(0, 1, 3, 2), (2, 3, 5, 4), (4, 5, 7, 6), (6, 7, 9, 8), (8, 9, 11, 10), (10, 11, 13, 12), (12, 13, 15, 14), (14, 15, 17, 16), (16, 17, 19, 18), (18, 19, 21, 20), (20, 21, 23, 22), (22, 23, 25, 24), (24, 25, 27, 26), (26, 27, 29, 28), (28, 29, 31, 30), (30, 31, 33, 32), (32, 33, 35, 34), (34, 35, 37, 36), (36, 37, 39, 38), (38, 39, 41, 40), (40, 41, 43, 42), (42, 43, 45, 44), (44, 45, 47, 46), (46, 47, 49, 48), (48, 49, 51, 50), (50, 51, 53, 52), (52, 53, 55, 54), (54, 55, 57, 56), (56, 57, 59, 58), (58, 59, 61, 60), (3, 1, 63, 61, 59, 57, 55, 53, 51, 49, 47, 45, 43, 41, 39, 37, 35, 33, 31, 29, 27, 25, 23, 21, 19, 17, 15, 13, 11, 9, 7, 5), (60, 61, 63, 62), (62, 63, 1, 0), (0, 2, 4, 6, 8, 10, 12, 14, 16, 18, 20, 22, 24, 26, 28, 30, 32, 34, 36, 38, 40, 42, 44, 46, 48, 50, 52, 54, 56, 58, 60, 62)])
_uv = me_004.uv_layers.new(name='UVКарта')
_uv.uv.foreach_set('vector', [1.0, 0.5, 1.0, 1.0, 0.9688, 1.0, 0.9688, 0.5, 0.9688, 0.5, 0.9688, 1.0, 0.9375, 1.0, 0.9375, 0.5, 0.9375, 0.5, 0.9375, 1.0, 0.9062, 1.0, 0.9062, 0.5, 0.9062, 0.5, 0.9062, 1.0, 0.875, 1.0, 0.875, 0.5, 0.875, 0.5, 0.875, 1.0, 0.8438, 1.0, 0.8438, 0.5, 0.8438, 0.5, 0.8438, 1.0, 0.8125, 1.0, 0.8125, 0.5, 0.8125, 0.5, 0.8125, 1.0, 0.7812, 1.0, 0.7812, 0.5, 0.7812, 0.5, 0.7812, 1.0, 0.75, 1.0, 0.75, 0.5, 0.75, 0.5, 0.75, 1.0, 0.7188, 1.0, 0.7188, 0.5, 0.7188, 0.5, 0.7188, 1.0, 0.6875, 1.0, 0.6875, 0.5, 0.6875, 0.5, 0.6875, 1.0, 0.6562, 1.0, 0.6562, 0.5, 0.6562, 0.5, 0.6562, 1.0, 0.625, 1.0, 0.625, 0.5, 0.625, 0.5, 0.625, 1.0, 0.5938, 1.0, 0.5938, 0.5, 0.5938, 0.5, 0.5938, 1.0, 0.5625, 1.0, 0.5625, 0.5, 0.5625, 0.5, 0.5625, 1.0, 0.5312, 1.0, 0.5312, 0.5, 0.5312, 0.5, 0.5312, 1.0, 0.5, 1.0, 0.5, 0.5, 0.5, 0.5, 0.5, 1.0, 0.4688, 1.0, 0.4688, 0.5, 0.4688, 0.5, 0.4688, 1.0, 0.4375, 1.0, 0.4375, 0.5, 0.4375, 0.5, 0.4375, 1.0, 0.4062, 1.0, 0.4062, 0.5, 0.4062, 0.5, 0.4062, 1.0, 0.375, 1.0, 0.375, 0.5, 0.375, 0.5, 0.375, 1.0, 0.3438, 1.0, 0.3438, 0.5, 0.3438, 0.5, 0.3438, 1.0, 0.3125, 1.0, 0.3125, 0.5, 0.3125, 0.5, 0.3125, 1.0, 0.2812, 1.0, 0.2812, 0.5, 0.2812, 0.5, 0.2812, 1.0, 0.25, 1.0, 0.25, 0.5, 0.25, 0.5, 0.25, 1.0, 0.2188, 1.0, 0.2188, 0.5, 0.2188, 0.5, 0.2188, 1.0, 0.1875, 1.0, 0.1875, 0.5, 0.1875, 0.5, 0.1875, 1.0, 0.1562, 1.0, 0.1562, 0.5, 0.1562, 0.5, 0.1562, 1.0, 0.125, 1.0, 0.125, 0.5, 0.125, 0.5, 0.125, 1.0, 0.09375, 1.0, 0.09375, 0.5, 0.09375, 0.5, 0.09375, 1.0, 0.0625, 1.0, 0.0625, 0.5, 0.2968, 0.4854, 0.25, 0.49, 0.2032, 0.4854, 0.1582, 0.4717, 0.1167, 0.4496, 0.08029, 0.4197, 0.05045, 0.3833, 0.02827, 0.3418, 0.01461, 0.2968, 0.01, 0.25, 0.01461, 0.2032, 0.02827, 0.1582, 0.05045, 0.1167, 0.08029, 0.08029, 0.1167, 0.05045, 0.1582, 0.02827, 0.2032, 0.01461, 0.25, 0.01, 0.2968, 0.01461, 0.3418, 0.02827, 0.3833, 0.05045, 0.4197, 0.08029, 0.4496, 0.1167, 0.4717, 0.1582, 0.4854, 0.2032, 0.49, 0.25, 0.4854, 0.2968, 0.4717, 0.3418, 0.4496, 0.3833, 0.4197, 0.4197, 0.3833, 0.4496, 0.3418, 0.4717, 0.0625, 0.5, 0.0625, 1.0, 0.03125, 1.0, 0.03125, 0.5, 0.03125, 0.5, 0.03125, 1.0, 0.0, 1.0, 0.0, 0.5, 0.75, 0.49, 0.7968, 0.4854, 0.8418, 0.4717, 0.8833, 0.4496, 0.9197, 0.4197, 0.9496, 0.3833, 0.9717, 0.3418, 0.9854, 0.2968, 0.99, 0.25, 0.9854, 0.2032, 0.9717, 0.1582, 0.9496, 0.1167, 0.9197, 0.08029, 0.8833, 0.05045, 0.8418, 0.02827, 0.7968, 0.01461, 0.75, 0.01, 0.7032, 0.01461, 0.6582, 0.02827, 0.6167, 0.05045, 0.5803, 0.08029, 0.5504, 0.1167, 0.5283, 0.1582, 0.5146, 0.2032, 0.51, 0.25, 0.5146, 0.2968, 0.5283, 0.3418, 0.5504, 0.3833, 0.5803, 0.4197, 0.6167, 0.4496, 0.6582, 0.4717, 0.7032, 0.4854])
me_004.materials.append(mat_005)
me_004.update()
me_005 = bpy.data.meshes.new('Циліндр.005')
me_005.from_pydata([(5.066, -1.133, -2.246), (18.53, -7.391, 1.859), (5.261, -1.152, -2.246), (18.72, -7.41, 1.859), (5.449, -1.209, -2.246), (18.91, -7.467, 1.859), (5.622, -1.302, -2.246), (19.08, -7.559, 1.859), (5.773, -1.426, -2.246), (19.24, -7.684, 1.859), (5.898, -1.578, -2.246), (19.36, -7.835, 1.859), (5.99, -1.75, -2.246), (19.45, -8.008, 1.859), (6.047, -1.938, -2.246), (19.51, -8.196, 1.859), (6.066, -2.133, -2.246), (19.53, -8.391, 1.859), (6.047, -2.328, -2.246), (19.51, -8.586, 1.859), (5.99, -2.516, -2.246), (19.45, -8.774, 1.859), (5.898, -2.689, -2.246), (19.36, -8.946, 1.859), (5.773, -2.84, -2.246), (19.24, -9.098, 1.859), (5.622, -2.965, -2.246), (19.08, -9.222, 1.859), (5.449, -3.057, -2.246), (18.91, -9.315, 1.859), (5.261, -3.114, -2.246), (18.72, -9.372, 1.859), (5.066, -3.133, -2.246), (18.53, -9.391, 1.859), (4.871, -3.114, -2.246), (18.33, -9.372, 1.859), (4.683, -3.057, -2.246), (18.15, -9.315, 1.859), (4.511, -2.965, -2.246), (17.97, -9.222, 1.859), (4.359, -2.84, -2.246), (17.82, -9.098, 1.859), (4.235, -2.689, -2.246), (17.7, -8.946, 1.859), (4.142, -2.516, -2.246), (17.6, -8.774, 1.859), (4.085, -2.328, -2.246), (17.55, -8.586, 1.859), (4.066, -2.133, -2.246), (17.53, -8.391, 1.859), (4.085, -1.938, -2.246), (17.55, -8.196, 1.859), (4.142, -1.75, -2.246), (17.6, -8.008, 1.859), (4.235, -1.578, -2.246), (17.7, -7.835, 1.859), (4.359, -1.426, -2.246), (17.82, -7.684, 1.859), (4.511, -1.302, -2.246), (17.97, -7.559, 1.859), (4.683, -1.209, -2.246), (18.15, -7.467, 1.859), (4.871, -1.152, -2.246), (18.33, -7.41, 1.859)], [], [(0, 1, 3, 2), (2, 3, 5, 4), (4, 5, 7, 6), (6, 7, 9, 8), (8, 9, 11, 10), (10, 11, 13, 12), (12, 13, 15, 14), (14, 15, 17, 16), (16, 17, 19, 18), (18, 19, 21, 20), (20, 21, 23, 22), (22, 23, 25, 24), (24, 25, 27, 26), (26, 27, 29, 28), (28, 29, 31, 30), (30, 31, 33, 32), (32, 33, 35, 34), (34, 35, 37, 36), (36, 37, 39, 38), (38, 39, 41, 40), (40, 41, 43, 42), (42, 43, 45, 44), (44, 45, 47, 46), (46, 47, 49, 48), (48, 49, 51, 50), (50, 51, 53, 52), (52, 53, 55, 54), (54, 55, 57, 56), (56, 57, 59, 58), (58, 59, 61, 60), (3, 1, 63, 61, 59, 57, 55, 53, 51, 49, 47, 45, 43, 41, 39, 37, 35, 33, 31, 29, 27, 25, 23, 21, 19, 17, 15, 13, 11, 9, 7, 5), (60, 61, 63, 62), (62, 63, 1, 0), (0, 2, 4, 6, 8, 10, 12, 14, 16, 18, 20, 22, 24, 26, 28, 30, 32, 34, 36, 38, 40, 42, 44, 46, 48, 50, 52, 54, 56, 58, 60, 62)])
_uv = me_005.uv_layers.new(name='UVКарта')
_uv.uv.foreach_set('vector', [1.0, 0.5, 1.0, 1.0, 0.9688, 1.0, 0.9688, 0.5, 0.9688, 0.5, 0.9688, 1.0, 0.9375, 1.0, 0.9375, 0.5, 0.9375, 0.5, 0.9375, 1.0, 0.9062, 1.0, 0.9062, 0.5, 0.9062, 0.5, 0.9062, 1.0, 0.875, 1.0, 0.875, 0.5, 0.875, 0.5, 0.875, 1.0, 0.8438, 1.0, 0.8438, 0.5, 0.8438, 0.5, 0.8438, 1.0, 0.8125, 1.0, 0.8125, 0.5, 0.8125, 0.5, 0.8125, 1.0, 0.7812, 1.0, 0.7812, 0.5, 0.7812, 0.5, 0.7812, 1.0, 0.75, 1.0, 0.75, 0.5, 0.75, 0.5, 0.75, 1.0, 0.7188, 1.0, 0.7188, 0.5, 0.7188, 0.5, 0.7188, 1.0, 0.6875, 1.0, 0.6875, 0.5, 0.6875, 0.5, 0.6875, 1.0, 0.6562, 1.0, 0.6562, 0.5, 0.6562, 0.5, 0.6562, 1.0, 0.625, 1.0, 0.625, 0.5, 0.625, 0.5, 0.625, 1.0, 0.5938, 1.0, 0.5938, 0.5, 0.5938, 0.5, 0.5938, 1.0, 0.5625, 1.0, 0.5625, 0.5, 0.5625, 0.5, 0.5625, 1.0, 0.5312, 1.0, 0.5312, 0.5, 0.5312, 0.5, 0.5312, 1.0, 0.5, 1.0, 0.5, 0.5, 0.5, 0.5, 0.5, 1.0, 0.4688, 1.0, 0.4688, 0.5, 0.4688, 0.5, 0.4688, 1.0, 0.4375, 1.0, 0.4375, 0.5, 0.4375, 0.5, 0.4375, 1.0, 0.4062, 1.0, 0.4062, 0.5, 0.4062, 0.5, 0.4062, 1.0, 0.375, 1.0, 0.375, 0.5, 0.375, 0.5, 0.375, 1.0, 0.3438, 1.0, 0.3438, 0.5, 0.3438, 0.5, 0.3438, 1.0, 0.3125, 1.0, 0.3125, 0.5, 0.3125, 0.5, 0.3125, 1.0, 0.2812, 1.0, 0.2812, 0.5, 0.2812, 0.5, 0.2812, 1.0, 0.25, 1.0, 0.25, 0.5, 0.25, 0.5, 0.25, 1.0, 0.2188, 1.0, 0.2188, 0.5, 0.2188, 0.5, 0.2188, 1.0, 0.1875, 1.0, 0.1875, 0.5, 0.1875, 0.5, 0.1875, 1.0, 0.1562, 1.0, 0.1562, 0.5, 0.1562, 0.5, 0.1562, 1.0, 0.125, 1.0, 0.125, 0.5, 0.125, 0.5, 0.125, 1.0, 0.09375, 1.0, 0.09375, 0.5, 0.09375, 0.5, 0.09375, 1.0, 0.0625, 1.0, 0.0625, 0.5, 0.2968, 0.4854, 0.25, 0.49, 0.2032, 0.4854, 0.1582, 0.4717, 0.1167, 0.4496, 0.08029, 0.4197, 0.05045, 0.3833, 0.02827, 0.3418, 0.01461, 0.2968, 0.01, 0.25, 0.01461, 0.2032, 0.02827, 0.1582, 0.05045, 0.1167, 0.08029, 0.08029, 0.1167, 0.05045, 0.1582, 0.02827, 0.2032, 0.01461, 0.25, 0.01, 0.2968, 0.01461, 0.3418, 0.02827, 0.3833, 0.05045, 0.4197, 0.08029, 0.4496, 0.1167, 0.4717, 0.1582, 0.4854, 0.2032, 0.49, 0.25, 0.4854, 0.2968, 0.4717, 0.3418, 0.4496, 0.3833, 0.4197, 0.4197, 0.3833, 0.4496, 0.3418, 0.4717, 0.0625, 0.5, 0.0625, 1.0, 0.03125, 1.0, 0.03125, 0.5, 0.03125, 0.5, 0.03125, 1.0, 0.0, 1.0, 0.0, 0.5, 0.75, 0.49, 0.7968, 0.4854, 0.8418, 0.4717, 0.8833, 0.4496, 0.9197, 0.4197, 0.9496, 0.3833, 0.9717, 0.3418, 0.9854, 0.2968, 0.99, 0.25, 0.9854, 0.2032, 0.9717, 0.1582, 0.9496, 0.1167, 0.9197, 0.08029, 0.8833, 0.05045, 0.8418, 0.02827, 0.7968, 0.01461, 0.75, 0.01, 0.7032, 0.01461, 0.6582, 0.02827, 0.6167, 0.05045, 0.5803, 0.08029, 0.5504, 0.1167, 0.5283, 0.1582, 0.5146, 0.2032, 0.51, 0.25, 0.5146, 0.2968, 0.5283, 0.3418, 0.5504, 0.3833, 0.5803, 0.4197, 0.6167, 0.4496, 0.6582, 0.4717, 0.7032, 0.4854])
me_005.materials.append(mat_003)
me_005.update()
me_001_2 = bpy.data.meshes.new('Коло.001')
me_001_2.from_pydata([(-0.133, 0.9747, 0.6065), (-0.3934, 0.9329, 0.6065), (-0.5663, 0.8404, 0.6065), (-0.7178, 0.7161, 0.6065), (-0.8758, 0.4976, 0.6065), (-0.02524, -0.01093, 0.6065), (-0.133, 0.9747, 0.5865), (-0.3934, 0.9329, 0.5865), (-0.5663, 0.8404, 0.5865), (-0.7178, 0.7161, 0.5865), (-0.8758, 0.4976, 0.5865), (-0.02524, -0.01093, 0.5865)], [], [(11, 6, 0, 5), (1, 0, 6, 7), (2, 1, 7, 8), (3, 2, 8, 9), (4, 3, 9, 10), (6, 11, 10, 9, 8, 7), (4, 10, 11, 5), (1, 2, 3, 4, 5, 0)])
_uv = me_001_2.uv_layers.new(name='UVКарта')
_uv.uv.foreach_set('vector', [0.0, 0.0, 0.0, 0.0, 0.0, 0.0, 0.0, 0.0, 0.0, 0.0, 0.0, 0.0, 0.0, 0.0, 0.0, 0.0, 0.0, 0.0, 0.0, 0.0, 0.0, 0.0, 0.0, 0.0, 0.0, 0.0, 0.0, 0.0, 0.0, 0.0, 0.0, 0.0, 0.0, 0.0, 0.0, 0.0, 0.0, 0.0, 0.0, 0.0, 0.0, 0.0, 0.0, 0.0, 0.0, 0.0, 0.0, 0.0, 0.0, 0.0, 0.0, 0.0, 0.0, 0.0, 0.0, 0.0, 0.0, 0.0, 0.0, 0.0, 0.0, 0.0, 0.0, 0.0, 0.0, 0.0, 0.0, 0.0, 0.0, 0.0, 0.0, 0.0])
me_001_2.materials.append(mat_material_001)
me_001_2.update()
me_003_1 = bpy.data.meshes.new('Коло.003')
me_003_1.from_pydata([(-0.133, 0.9747, 0.6065), (-0.3934, 0.9329, 0.6065), (-0.5663, 0.8404, 0.6065), (-0.7178, 0.7161, 0.6065), (-0.8758, 0.4976, 0.6065), (-0.02524, -0.01093, 0.6065), (-0.133, 0.9747, 0.5865), (-0.3934, 0.9329, 0.5865), (-0.5663, 0.8404, 0.5865), (-0.7178, 0.7161, 0.5865), (-0.8758, 0.4976, 0.5865), (-0.02524, -0.01093, 0.5865)], [], [(11, 6, 0, 5), (1, 0, 6, 7), (2, 1, 7, 8), (3, 2, 8, 9), (4, 3, 9, 10), (6, 11, 10, 9, 8, 7), (4, 10, 11, 5), (1, 2, 3, 4, 5, 0)])
_uv = me_003_1.uv_layers.new(name='UVКарта')
_uv.uv.foreach_set('vector', [0.0, 0.0, 0.0, 0.0, 0.0, 0.0, 0.0, 0.0, 0.0, 0.0, 0.0, 0.0, 0.0, 0.0, 0.0, 0.0, 0.0, 0.0, 0.0, 0.0, 0.0, 0.0, 0.0, 0.0, 0.0, 0.0, 0.0, 0.0, 0.0, 0.0, 0.0, 0.0, 0.0, 0.0, 0.0, 0.0, 0.0, 0.0, 0.0, 0.0, 0.0, 0.0, 0.0, 0.0, 0.0, 0.0, 0.0, 0.0, 0.0, 0.0, 0.0, 0.0, 0.0, 0.0, 0.0, 0.0, 0.0, 0.0, 0.0, 0.0, 0.0, 0.0, 0.0, 0.0, 0.0, 0.0, 0.0, 0.0, 0.0, 0.0, 0.0, 0.0])
me_003_1.materials.append(mat_material)
me_003_1.update()
me_cube = bpy.data.meshes.new('Cube')
me_cube.from_pydata([(-1.0, -1.0, -1.0), (-1.0, -1.0, 1.0), (-1.0, 1.0, -1.0), (-1.0, 1.0, 1.0), (1.0, -1.0, -1.0), (1.0, -1.0, 1.0), (1.0, 1.0, -1.0), (1.0, 1.0, 1.0)], [], [(0, 1, 3, 2), (2, 3, 7, 6), (6, 7, 5, 4), (4, 5, 1, 0), (2, 6, 4, 0), (7, 3, 1, 5)])
_uv = me_cube.uv_layers.new(name='UVMap')
_uv.uv.foreach_set('vector', [0.375, 0.0, 0.625, 0.0, 0.625, 0.25, 0.375, 0.25, 0.375, 0.25, 0.625, 0.25, 0.625, 0.5, 0.375, 0.5, 0.375, 0.5, 0.625, 0.5, 0.625, 0.75, 0.375, 0.75, 0.375, 0.75, 0.625, 0.75, 0.625, 1.0, 0.375, 1.0, 0.125, 0.5, 0.375, 0.5, 0.375, 0.75, 0.125, 0.75, 0.625, 0.5, 0.875, 0.5, 0.875, 0.75, 0.625, 0.75])
me_cube.update()
me_cube_001 = bpy.data.meshes.new('Cube.001')
me_cube_001.from_pydata([(-1.0, -1.0, -1.0), (-1.0, -1.0, 1.0), (-1.0, 1.0, -1.0), (-1.0, 1.0, 1.0), (1.0, -1.0, -1.0), (1.0, -1.0, 1.0), (1.0, 1.0, -1.0), (1.0, 1.0, 1.0)], [], [(0, 1, 3, 2), (2, 3, 7, 6), (6, 7, 5, 4), (4, 5, 1, 0), (2, 6, 4, 0), (7, 3, 1, 5)])
_uv = me_cube_001.uv_layers.new(name='UVMap')
_uv.uv.foreach_set('vector', [0.375, 0.0, 0.625, 0.0, 0.625, 0.25, 0.375, 0.25, 0.375, 0.25, 0.625, 0.25, 0.625, 0.5, 0.375, 0.5, 0.375, 0.5, 0.625, 0.5, 0.625, 0.75, 0.375, 0.75, 0.375, 0.75, 0.625, 0.75, 0.625, 1.0, 0.375, 1.0, 0.125, 0.5, 0.375, 0.5, 0.375, 0.75, 0.125, 0.75, 0.625, 0.5, 0.875, 0.5, 0.875, 0.75, 0.625, 0.75])
me_cube_001.update()
me_cube_002 = bpy.data.meshes.new('Cube.002')
me_cube_002.from_pydata([(-1.0, -1.0, -1.0), (-1.0, -1.0, 1.0), (-1.0, 1.0, -1.0), (-1.0, 1.0, 1.0), (1.0, -1.0, -1.0), (1.0, -1.0, 1.0), (1.0, 1.0, -1.0), (1.0, 1.0, 1.0)], [], [(0, 1, 3, 2), (2, 3, 7, 6), (6, 7, 5, 4), (4, 5, 1, 0), (2, 6, 4, 0), (7, 3, 1, 5)])
_uv = me_cube_002.uv_layers.new(name='UVMap')
_uv.uv.foreach_set('vector', [0.375, 0.0, 0.625, 0.0, 0.625, 0.25, 0.375, 0.25, 0.375, 0.25, 0.625, 0.25, 0.625, 0.5, 0.375, 0.5, 0.375, 0.5, 0.625, 0.5, 0.625, 0.75, 0.375, 0.75, 0.375, 0.75, 0.625, 0.75, 0.625, 1.0, 0.375, 1.0, 0.125, 0.5, 0.375, 0.5, 0.375, 0.75, 0.125, 0.75, 0.625, 0.5, 0.875, 0.5, 0.875, 0.75, 0.625, 0.75])
me_cube_002.update()
me_cube_003 = bpy.data.meshes.new('Cube.003')
me_cube_003.from_pydata([(-1.0, -1.0, -1.0), (-1.0, -1.0, 1.0), (-1.0, 1.0, -1.0), (-1.0, 1.0, 1.0), (1.0, -1.0, -1.0), (1.0, -1.0, 1.0), (1.0, 1.0, -1.0), (1.0, 1.0, 1.0)], [], [(0, 1, 3, 2), (2, 3, 7, 6), (6, 7, 5, 4), (4, 5, 1, 0), (2, 6, 4, 0), (7, 3, 1, 5)])
_uv = me_cube_003.uv_layers.new(name='UVMap')
_uv.uv.foreach_set('vector', [0.375, 0.0, 0.625, 0.0, 0.625, 0.25, 0.375, 0.25, 0.375, 0.25, 0.625, 0.25, 0.625, 0.5, 0.375, 0.5, 0.375, 0.5, 0.625, 0.5, 0.625, 0.75, 0.375, 0.75, 0.375, 0.75, 0.625, 0.75, 0.625, 1.0, 0.375, 1.0, 0.125, 0.5, 0.375, 0.5, 0.375, 0.75, 0.125, 0.75, 0.625, 0.5, 0.875, 0.5, 0.875, 0.75, 0.625, 0.75])
me_cube_003.update()
me_cube_004 = bpy.data.meshes.new('Cube.004')
me_cube_004.from_pydata([(-1.0, -1.0, -1.0), (-1.0, -1.0, 1.0), (-1.0, 1.0, -1.0), (-1.0, 1.0, 1.0), (1.0, -1.0, -1.0), (1.0, -1.0, 1.0), (1.0, 1.0, -1.0), (1.0, 1.0, 1.0)], [], [(0, 1, 3, 2), (2, 3, 7, 6), (6, 7, 5, 4), (4, 5, 1, 0), (2, 6, 4, 0), (7, 3, 1, 5)])
_uv = me_cube_004.uv_layers.new(name='UVMap')
_uv.uv.foreach_set('vector', [0.375, 0.0, 0.625, 0.0, 0.625, 0.25, 0.375, 0.25, 0.375, 0.25, 0.625, 0.25, 0.625, 0.5, 0.375, 0.5, 0.375, 0.5, 0.625, 0.5, 0.625, 0.75, 0.375, 0.75, 0.375, 0.75, 0.625, 0.75, 0.625, 1.0, 0.375, 1.0, 0.125, 0.5, 0.375, 0.5, 0.375, 0.75, 0.125, 0.75, 0.625, 0.5, 0.875, 0.5, 0.875, 0.75, 0.625, 0.75])
me_cube_004.update()
me_cube_005 = bpy.data.meshes.new('Cube.005')
me_cube_005.from_pydata([(-1.0, -1.0, -1.0), (-1.0, -1.0, 1.0), (-1.0, 1.0, -1.0), (-1.0, 1.0, 1.0), (1.0, -1.0, -1.0), (1.0, -1.0, 1.0), (1.0, 1.0, -1.0), (1.0, 1.0, 1.0)], [], [(0, 1, 3, 2), (2, 3, 7, 6), (6, 7, 5, 4), (4, 5, 1, 0), (2, 6, 4, 0), (7, 3, 1, 5)])
_uv = me_cube_005.uv_layers.new(name='UVMap')
_uv.uv.foreach_set('vector', [0.375, 0.0, 0.625, 0.0, 0.625, 0.25, 0.375, 0.25, 0.375, 0.25, 0.625, 0.25, 0.625, 0.5, 0.375, 0.5, 0.375, 0.5, 0.625, 0.5, 0.625, 0.75, 0.375, 0.75, 0.375, 0.75, 0.625, 0.75, 0.625, 1.0, 0.375, 1.0, 0.125, 0.5, 0.375, 0.5, 0.375, 0.75, 0.125, 0.75, 0.625, 0.5, 0.875, 0.5, 0.875, 0.75, 0.625, 0.75])
me_cube_005.update()
me_cube_006 = bpy.data.meshes.new('Cube.006')
me_cube_006.from_pydata([(-1.0, -1.0, -1.0), (-1.0, -1.0, 1.0), (-1.0, 1.0, -1.0), (-1.0, 1.0, 1.0), (1.0, -1.0, -1.0), (1.0, -1.0, 1.0), (1.0, 1.0, -1.0), (1.0, 1.0, 1.0)], [], [(0, 1, 3, 2), (2, 3, 7, 6), (6, 7, 5, 4), (4, 5, 1, 0), (2, 6, 4, 0), (7, 3, 1, 5)])
_uv = me_cube_006.uv_layers.new(name='UVMap')
_uv.uv.foreach_set('vector', [0.375, 0.0, 0.625, 0.0, 0.625, 0.25, 0.375, 0.25, 0.375, 0.25, 0.625, 0.25, 0.625, 0.5, 0.375, 0.5, 0.375, 0.5, 0.625, 0.5, 0.625, 0.75, 0.375, 0.75, 0.375, 0.75, 0.625, 0.75, 0.625, 1.0, 0.375, 1.0, 0.125, 0.5, 0.375, 0.5, 0.375, 0.75, 0.125, 0.75, 0.625, 0.5, 0.875, 0.5, 0.875, 0.75, 0.625, 0.75])
me_cube_006.update()

# ---- objects
ob_x = bpy.data.objects.new('Площина', me_x)
ob_001 = bpy.data.objects.new('Площина.001', me_001)
ob_002 = bpy.data.objects.new('Площина.002', me_002)
ob_x_1 = bpy.data.objects.new('Циліндр', me_x_1)
ob_001_1 = bpy.data.objects.new('Циліндр.001', me_001_1)
ob_002_1 = bpy.data.objects.new('Циліндр.002', me_002_1)
ob_003 = bpy.data.objects.new('Циліндр.003', me_003)
ob_004 = bpy.data.objects.new('Циліндр.004', me_004)
ob_005 = bpy.data.objects.new('Циліндр.005', me_005)
ob_x_2 = bpy.data.objects.new('Коло', me_001_2)
ob_001_2 = bpy.data.objects.new('Коло.001', me_003_1)
ob_cube = bpy.data.objects.new('Cube', me_cube)
ob_cube_001 = bpy.data.objects.new('Cube.001', me_cube_001)
ob_cube_002 = bpy.data.objects.new('Cube.002', me_cube_002)
ob_cube_003 = bpy.data.objects.new('Cube.003', me_cube_003)
ob_cube_004 = bpy.data.objects.new('Cube.004', me_cube_004)
ob_cube_005 = bpy.data.objects.new('Cube.005', me_cube_005)
ob_cube_006 = bpy.data.objects.new('Cube.006', me_cube_006)

# ---- transforms, parenting, visibility, modifiers, constraints
ob_x.location = (0.5902, -1.556, 2.015)
ob_x.rotation_euler = (-1.571, -2.22e-16, 2.22e-16)
ob_x.scale = (4.257, 4.257, 4.257)
ob_001.location = (0.5902, 3.757, 2.015)
ob_001.rotation_euler = (-1.571, -2.22e-16, -0.7589)
ob_001.scale = (4.257, 4.257, 4.257)
ob_002.location = (-2.529, 1.355, 2.015)
ob_002.rotation_euler = (-1.571, -2.22e-16, 0.864)
ob_002.scale = (4.257, 4.257, 4.257)
ob_x_1.location = (-2.512, 1.384, 6.3)
ob_x_1.rotation_euler = (-1.574, 0.4223, -0.7145)
ob_x_1.scale = (0.05612, 0.05612, 3.881)
ob_001_1.location = (0.617, 1.709, 6.3)
ob_001_1.rotation_euler = (-1.574, 0.4223, -2.554)
ob_001_1.scale = (0.05689, 0.05689, 3.934)
ob_002_1.location = (-2.498, -0.5988, 6.3)
ob_002_1.rotation_euler = (-1.574, 0.4223, -1.52)
ob_002_1.scale = (0.07268, 0.07268, 5.026)
ob_003.location = (-2.512, 1.384, -2.233)
ob_003.rotation_euler = (-1.574, 0.4223, -0.7145)
ob_003.scale = (0.05612, 0.05612, 3.881)
ob_004.location = (0.617, 1.709, -2.233)
ob_004.rotation_euler = (-1.574, 0.4223, -2.554)
ob_004.scale = (0.05689, 0.05689, 3.934)
ob_005.location = (-2.498, -0.5988, -2.233)
ob_005.rotation_euler = (-1.574, 0.4223, -1.52)
ob_005.scale = (0.07268, 0.07268, 5.026)
ob_x_2.location = (-4.927, -1.564, 5.521)
ob_x_2.rotation_euler = (0.0, -0.0, -1.726)
ob_x_2.scale = (1.303, 1.303, 1.303)
ob_001_2.location = (-4.927, -1.564, -3.004)
ob_001_2.rotation_euler = (0.0, -0.0, -1.726)
ob_001_2.scale = (1.303, 1.303, 1.303)
ob_cube.location = (-0.6668, 3.484, 6.51)
ob_cube.scale = (0.18, 0.18, 0.18)
ob_cube_001.location = (-5.008, -1.579, 6.51)
ob_cube_001.scale = (0.18, 0.18, 0.18)
ob_cube_002.location = (2.273, -1.565, 6.51)
ob_cube_002.scale = (0.18, 0.18, 0.18)
ob_cube_003.location = (-0.6668, 3.484, -2.463)
ob_cube_003.scale = (0.18, 0.18, 0.18)
ob_cube_004.location = (-5.008, -1.579, -2.463)
ob_cube_004.scale = (0.18, 0.18, 0.18)
ob_cube_005.location = (2.273, -1.565, -2.463)
ob_cube_005.scale = (0.18, 0.18, 0.18)
ob_cube_006.location = (-3.657, -0.9738, 6.51)
ob_cube_006.scale = (0.18, 0.18, 0.18)

# ---- collection membership
col_collection.objects.link(ob_x)
col_collection.objects.link(ob_001)
col_collection.objects.link(ob_002)
col_collection.objects.link(ob_x_1)
col_collection.objects.link(ob_001_1)
col_collection.objects.link(ob_002_1)
col_collection.objects.link(ob_003)
col_collection.objects.link(ob_004)
col_collection.objects.link(ob_005)
col_collection.objects.link(ob_x_2)
col_collection.objects.link(ob_001_2)
col_collection.objects.link(ob_cube)
col_collection.objects.link(ob_cube_001)
col_collection.objects.link(ob_cube_002)
col_collection.objects.link(ob_cube_003)
col_collection.objects.link(ob_cube_004)
col_collection.objects.link(ob_cube_005)
col_collection.objects.link(ob_cube_006)

# ---- scene / render settings (as saved in the file)
scene.frame_start = 1; scene.frame_end = 250; scene.frame_set(1)
scene.render.engine = 'BLENDER_EEVEE_NEXT'
scene.cycles.sampling_pattern = 'TABULATED_SOBOL'
scene.cycles.use_light_tree = False
scene.view_settings.view_transform = 'Filmic'
bpy.context.view_layer.update()

# ---- added for rendering (the .blend has no active camera and no usable light): camera, sun
cam_auto = bpy.data.cameras.new('AutoCamera')
cam_auto.lens = 50.0
cam_auto.sensor_width = 36.0
cam_auto.clip_end = 1000.0
ob_auto_camera = bpy.data.objects.new('AutoCamera', cam_auto)
scene.collection.objects.link(ob_auto_camera)
ob_auto_camera.location = (20.6664, -27.5238, 21.3021)
ob_auto_camera.rotation_euler = (1.09748, -7.21219e-08, 0.694738)
scene.camera = ob_auto_camera
light_auto_sun = bpy.data.lights.new('AutoSun', 'SUN')
light_auto_sun.energy = 3.0
light_auto_sun.angle = 0.0523599
ob_auto_sun = bpy.data.objects.new('AutoSun', light_auto_sun)
scene.collection.objects.link(ob_auto_sun)
ob_auto_sun.rotation_euler = (0.872665, 0.174533, 0.523599)
bpy.context.view_layer.update()

